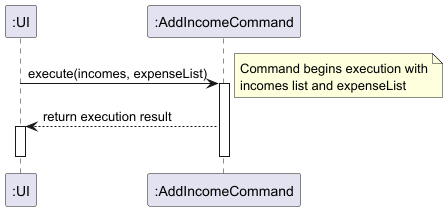

The diagram above was rendered by PlantUML. Its source (embedded in the PNG):
@startuml

participant ":UI" as UI
participant ":AddIncomeCommand" as AddCommand

UI -> AddCommand : execute(incomes, expenseList)
activate AddCommand
note right: Command begins execution with\nincomes list and expenseList

AddCommand --> UI : return execution result
activate UI
deactivate AddCommand
deactivate UI

@enduml